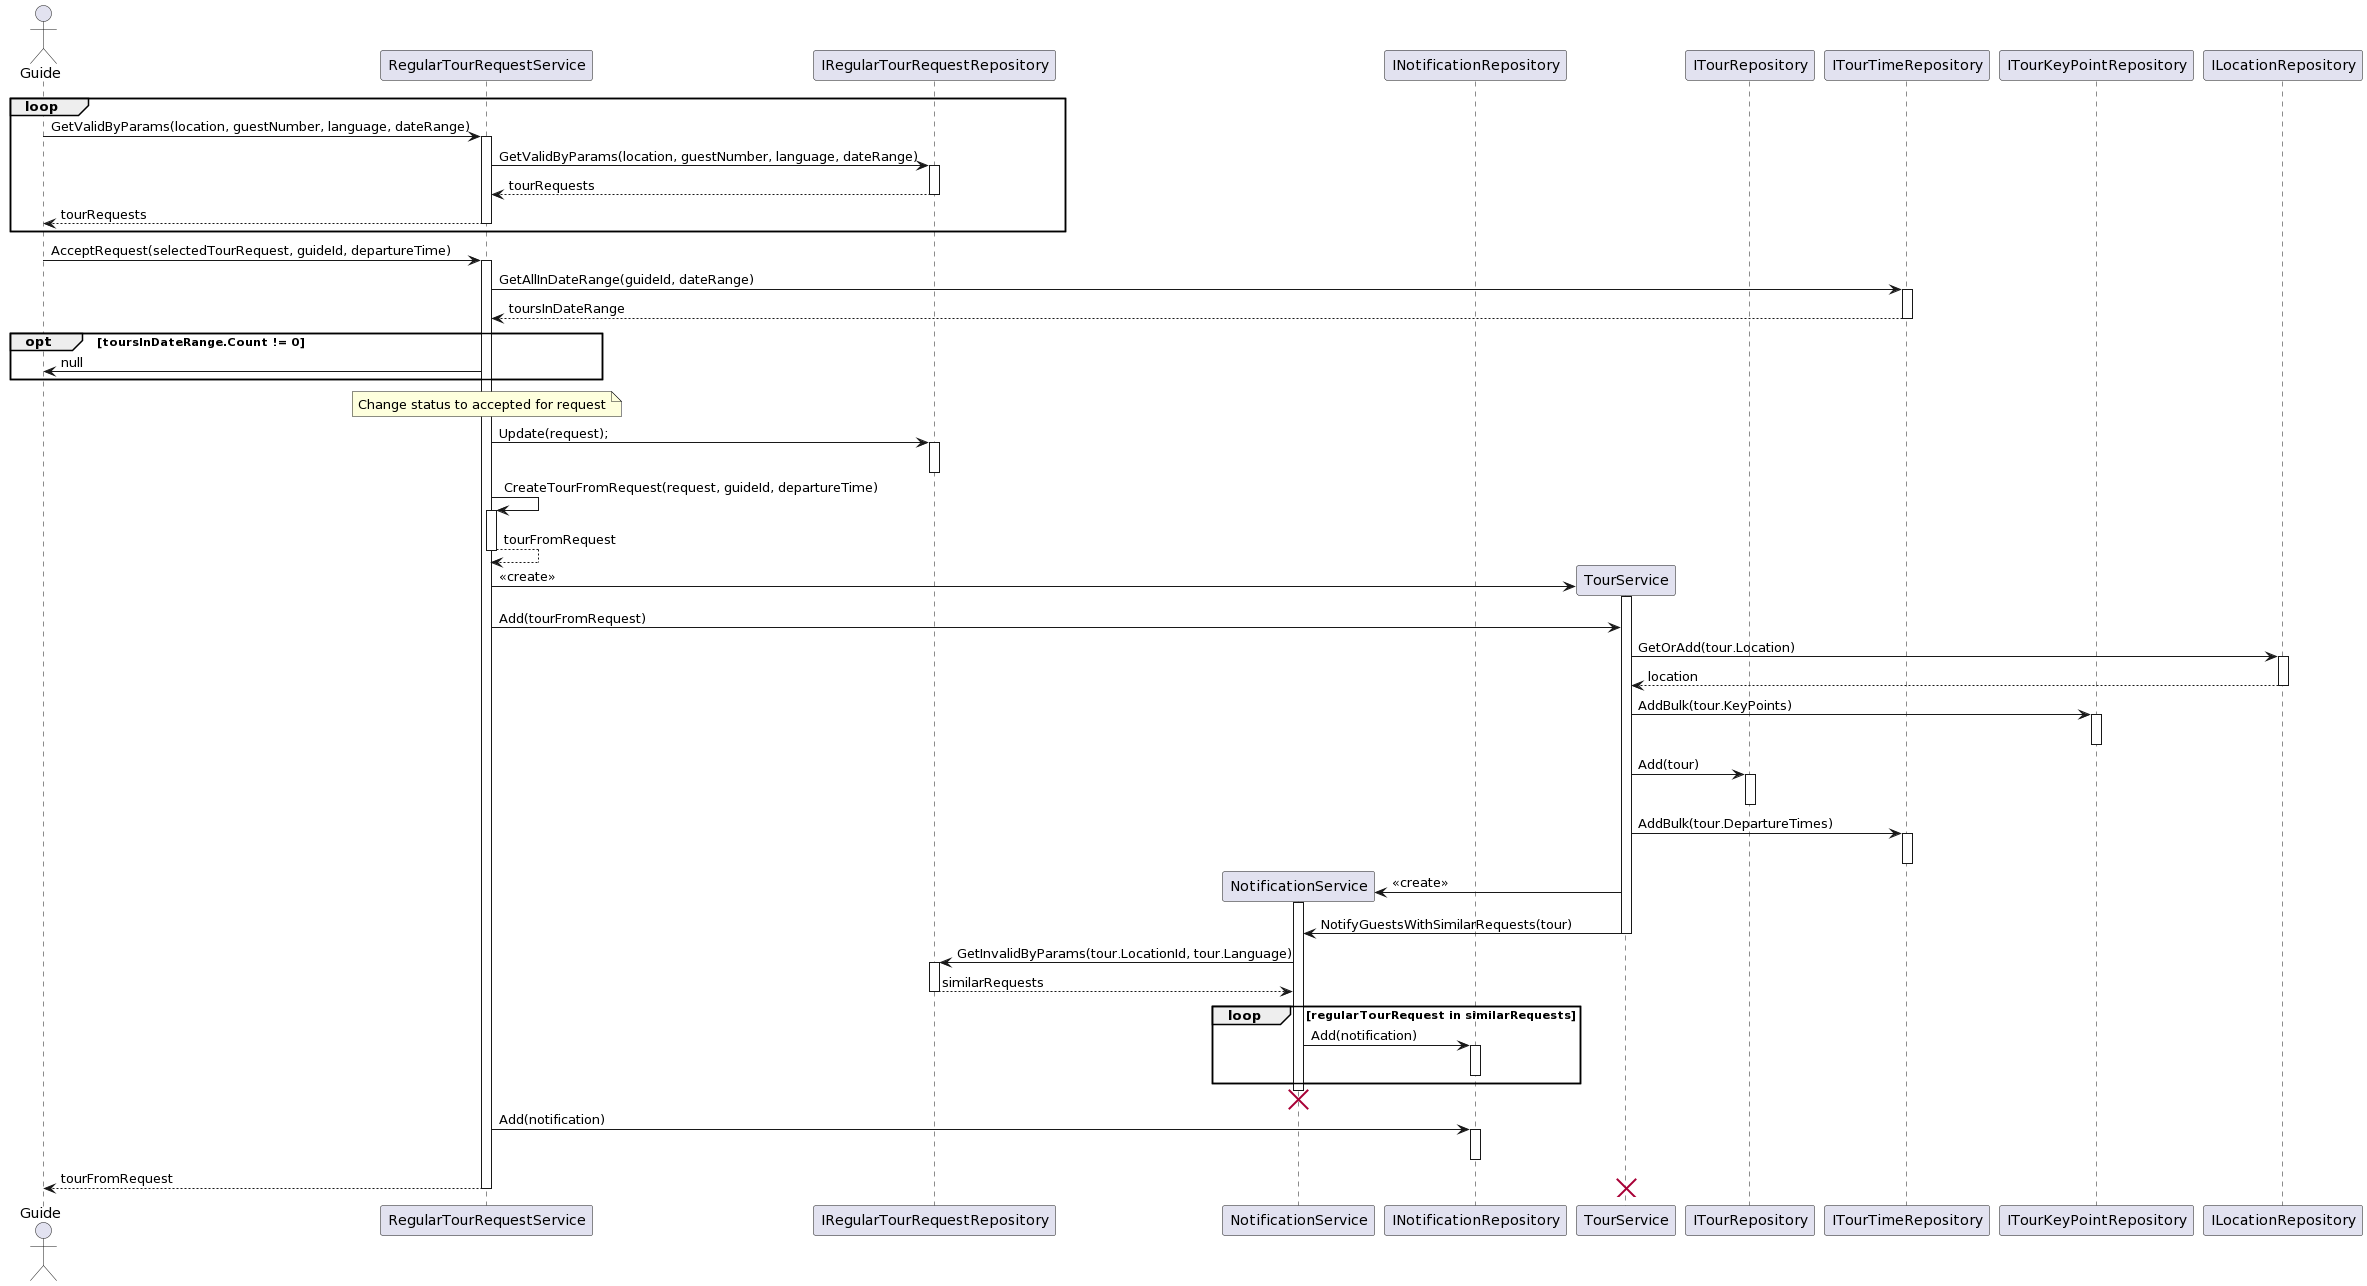

The diagram above was rendered by PlantUML. Its source (embedded in the PNG):
@startuml
actor Guide

participant RegularTourRequestService as rtrs
participant IRegularTourRequestRepository as irtrr
participant NotificationService as ns
participant INotificationRepository as inr
participant TourService as ts
participant ITourRepository as itr
participant ITourTimeRepository as ittr
participant ITourKeyPointRepository as itkpr
participant ILocationRepository as ilr

loop
Guide -> rtrs : GetValidByParams(location, guestNumber, language, dateRange)
activate rtrs
rtrs -> irtrr : GetValidByParams(location, guestNumber, language, dateRange)
activate irtrr
irtrr --> rtrs : tourRequests
deactivate irtrr
rtrs --> Guide : tourRequests
deactivate rtrs
end

Guide -> rtrs : AcceptRequest(selectedTourRequest, guideId, departureTime)
activate rtrs

rtrs -> ittr : GetAllInDateRange(guideId, dateRange)
activate ittr
ittr --> rtrs : toursInDateRange
deactivate ittr
opt toursInDateRange.Count != 0
 rtrs -> Guide : null
end

note over rtrs
 Change status to accepted for request
end note
rtrs -> irtrr : Update(request);
activate irtrr
deactivate irtrr

rtrs -> rtrs : CreateTourFromRequest(request, guideId, departureTime)
activate rtrs
return tourFromRequest

rtrs -> ts **: <<create>>
activate ts
rtrs -> ts: Add(tourFromRequest)
ts -> ilr : GetOrAdd(tour.Location)
activate ilr 
ilr --> ts : location
deactivate ilr
ts -> itkpr: AddBulk(tour.KeyPoints)
activate itkpr
deactivate itkpr
ts -> itr : Add(tour)
activate itr
deactivate itr
ts -> ittr: AddBulk(tour.DepartureTimes) 
activate ittr
deactivate ittr
ts -> ns **: <<create>>
activate ns
ts-> ns: NotifyGuestsWithSimilarRequests(tour)
deactivate ts
ns -> irtrr: GetInvalidByParams(tour.LocationId, tour.Language)
activate irtrr
irtrr --> ns: similarRequests
deactivate irtrr
loop regularTourRequest in similarRequests
ns -> inr: Add(notification)
activate inr
deactivate inr
end
deactivate ns
destroy ns
rtrs-> inr: Add(notification)
activate inr
deactivate inr
rtrs --> Guide : tourFromRequest
deactivate rtrs 

destroy ts
@enduml